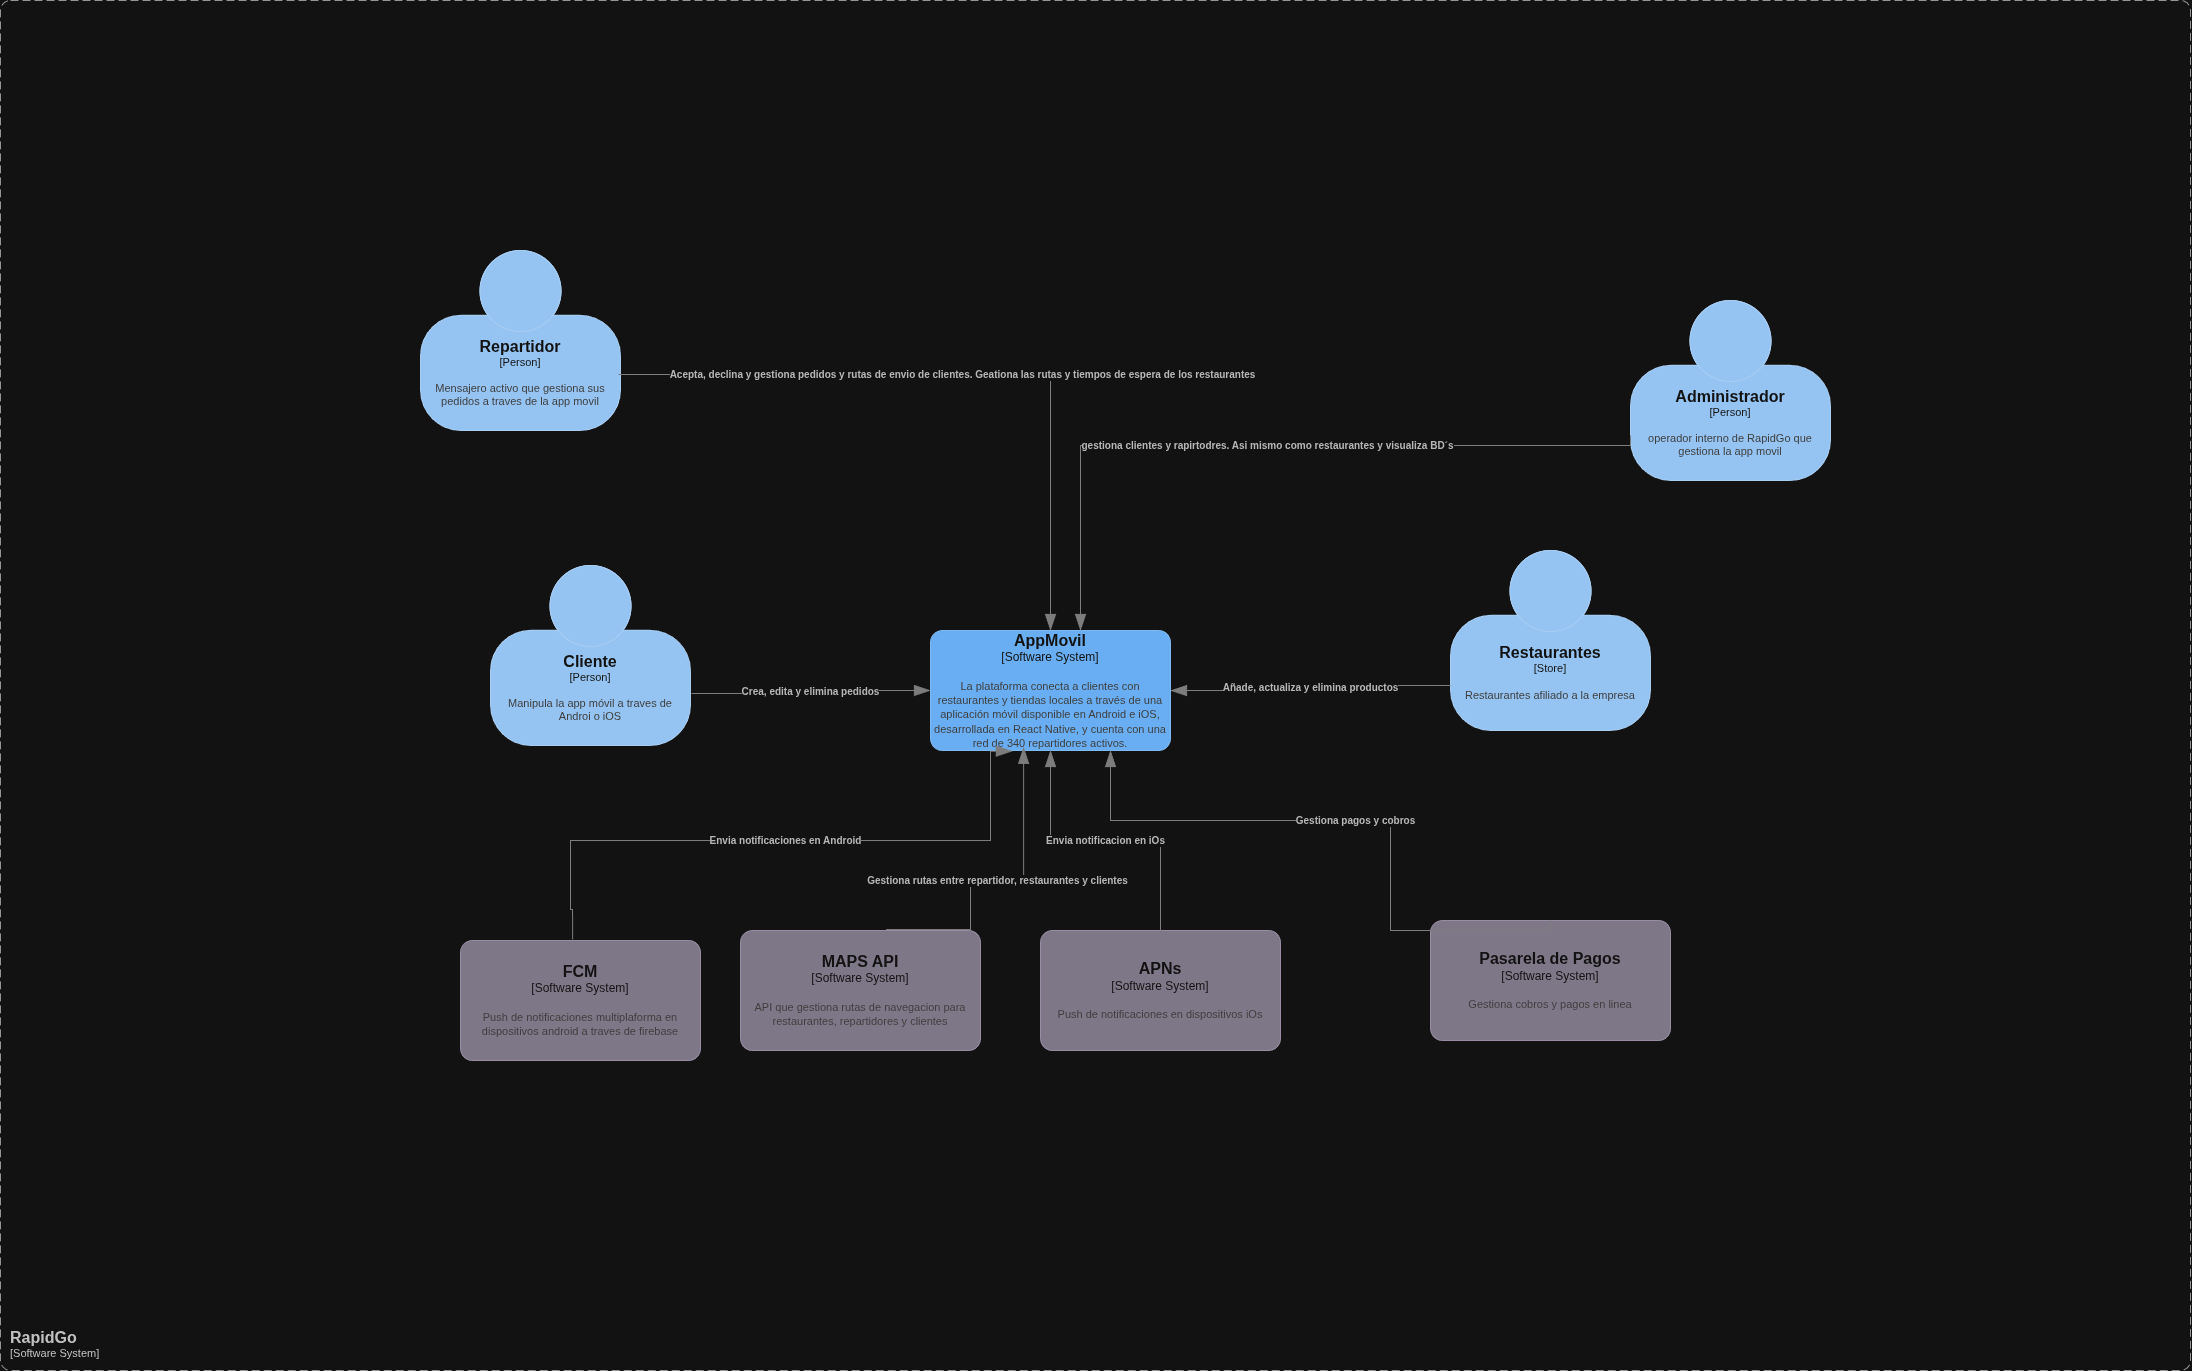

The diagram above was exported from draw.io. Its source (the exported page's mxGraphModel, read from the mxfile embedded in the PNG):
<mxGraphModel dx="2455" dy="2034" grid="1" gridSize="10" guides="1" tooltips="1" connect="1" arrows="1" fold="1" page="1" pageScale="1" pageWidth="827" pageHeight="1169" math="0" shadow="0">
  <root>
    <mxCell id="0" />
    <mxCell id="1" parent="0" />
    <object placeholders="1" c4Name="AppMovil" c4Type="Software System" c4Description="La plataforma conecta a clientes con restaurantes y tiendas locales a través de una aplicación móvil disponible en Android e iOS, desarrollada en React Native, y cuenta con una red de 340 repartidores activos. " label="&lt;font style=&quot;font-size: 16px&quot;&gt;&lt;b&gt;%c4Name%&lt;/b&gt;&lt;/font&gt;&lt;div&gt;[%c4Type%]&lt;/div&gt;&lt;br&gt;&lt;div&gt;&lt;font style=&quot;font-size: 11px&quot;&gt;&lt;font color=&quot;#cccccc&quot;&gt;%c4Description%&lt;/font&gt;&lt;/div&gt;" id="b1ZB10-N6w9Bd42BdKie-1">
      <mxCell parent="1" style="rounded=1;whiteSpace=wrap;html=1;labelBackgroundColor=none;fillColor=#1061B0;fontColor=#ffffff;align=center;arcSize=10;strokeColor=#0D5091;metaEdit=1;resizable=0;points=[[0.25,0,0],[0.5,0,0],[0.75,0,0],[1,0.25,0],[1,0.5,0],[1,0.75,0],[0.75,1,0],[0.5,1,0],[0.25,1,0],[0,0.75,0],[0,0.5,0],[0,0.25,0]];" vertex="1">
        <mxGeometry height="120" width="240" x="400" y="560" as="geometry" />
      </mxCell>
    </object>
    <object placeholders="1" c4Name="Administrador" c4Type="Person" c4Description="operador interno de RapidGo que gestiona la app movil" label="&lt;font style=&quot;font-size: 16px&quot;&gt;&lt;b&gt;%c4Name%&lt;/b&gt;&lt;/font&gt;&lt;div&gt;[%c4Type%]&lt;/div&gt;&lt;br&gt;&lt;div&gt;&lt;font style=&quot;font-size: 11px&quot;&gt;&lt;font color=&quot;#cccccc&quot;&gt;%c4Description%&lt;/font&gt;&lt;/div&gt;" id="xXv4TxTJXZnLUVpzPBRI-3">
      <mxCell parent="1" style="html=1;fontSize=11;dashed=0;whiteSpace=wrap;fillColor=#083F75;strokeColor=#06315C;fontColor=#ffffff;shape=mxgraph.c4.person2;align=center;metaEdit=1;points=[[0.5,0,0],[1,0.5,0],[1,0.75,0],[0.75,1,0],[0.5,1,0],[0.25,1,0],[0,0.75,0],[0,0.5,0]];resizable=0;" vertex="1">
        <mxGeometry height="180" width="200" x="1100" y="230" as="geometry" />
      </mxCell>
    </object>
    <object placeholders="1" c4Name="Repartidor" c4Type="Person" c4Description="Mensajero activo que gestiona sus pedidos a traves de la app movil " label="&lt;font style=&quot;font-size: 16px&quot;&gt;&lt;b&gt;%c4Name%&lt;/b&gt;&lt;/font&gt;&lt;div&gt;[%c4Type%]&lt;/div&gt;&lt;br&gt;&lt;div&gt;&lt;font style=&quot;font-size: 11px&quot;&gt;&lt;font color=&quot;#cccccc&quot;&gt;%c4Description%&lt;/font&gt;&lt;/div&gt;" id="b1ZB10-N6w9Bd42BdKie-2">
      <mxCell parent="1" style="html=1;fontSize=11;dashed=0;whiteSpace=wrap;fillColor=#083F75;strokeColor=#06315C;fontColor=#ffffff;shape=mxgraph.c4.person2;align=center;metaEdit=1;points=[[0.5,0,0],[1,0.5,0],[1,0.75,0],[0.75,1,0],[0.5,1,0],[0.25,1,0],[0,0.75,0],[0,0.5,0]];resizable=0;" vertex="1">
        <mxGeometry height="180" width="200" x="-110" y="180" as="geometry" />
      </mxCell>
    </object>
    <object placeholders="1" c4Name="FCM" c4Type="Software System" c4Description="Push de notificaciones multiplaforma en dispositivos android a traves de firebase" label="&lt;font style=&quot;font-size: 16px&quot;&gt;&lt;b&gt;%c4Name%&lt;/b&gt;&lt;/font&gt;&lt;div&gt;[%c4Type%]&lt;/div&gt;&lt;br&gt;&lt;div&gt;&lt;font style=&quot;font-size: 11px&quot;&gt;&lt;font color=&quot;#cccccc&quot;&gt;%c4Description%&lt;/font&gt;&lt;/div&gt;" id="b1ZB10-N6w9Bd42BdKie-3">
      <mxCell parent="1" style="rounded=1;whiteSpace=wrap;html=1;labelBackgroundColor=none;fillColor=#8C8496;fontColor=#ffffff;align=center;arcSize=10;strokeColor=#736782;metaEdit=1;resizable=0;points=[[0.25,0,0],[0.5,0,0],[0.75,0,0],[1,0.25,0],[1,0.5,0],[1,0.75,0],[0.75,1,0],[0.5,1,0],[0.25,1,0],[0,0.75,0],[0,0.5,0],[0,0.25,0]];" vertex="1">
        <mxGeometry height="120" width="240" x="-70" y="870" as="geometry" />
      </mxCell>
    </object>
    <object placeholders="1" c4Name="Pasarela de Pagos&#10;" c4Type="Software System" c4Description="Gestiona cobros y pagos en linea " label="&lt;font style=&quot;font-size: 16px&quot;&gt;&lt;b&gt;%c4Name%&lt;/b&gt;&lt;/font&gt;&lt;div&gt;[%c4Type%]&lt;/div&gt;&lt;br&gt;&lt;div&gt;&lt;font style=&quot;font-size: 11px&quot;&gt;&lt;font color=&quot;#cccccc&quot;&gt;%c4Description%&lt;/font&gt;&lt;/div&gt;" id="b1ZB10-N6w9Bd42BdKie-4">
      <mxCell parent="1" style="rounded=1;whiteSpace=wrap;html=1;labelBackgroundColor=none;fillColor=#8C8496;fontColor=#ffffff;align=center;arcSize=10;strokeColor=#736782;metaEdit=1;resizable=0;points=[[0.25,0,0],[0.5,0,0],[0.75,0,0],[1,0.25,0],[1,0.5,0],[1,0.75,0],[0.75,1,0],[0.5,1,0],[0.25,1,0],[0,0.75,0],[0,0.5,0],[0,0.25,0]];" vertex="1">
        <mxGeometry height="120" width="240" x="900" y="850" as="geometry" />
      </mxCell>
    </object>
    <object placeholders="1" c4Name="APNs&#10;" c4Type="Software System" c4Description="Push de notificaciones en dispositivos iOs " label="&lt;font style=&quot;font-size: 16px&quot;&gt;&lt;b&gt;%c4Name%&lt;/b&gt;&lt;/font&gt;&lt;div&gt;[%c4Type%]&lt;/div&gt;&lt;br&gt;&lt;div&gt;&lt;font style=&quot;font-size: 11px&quot;&gt;&lt;font color=&quot;#cccccc&quot;&gt;%c4Description%&lt;/font&gt;&lt;/div&gt;" id="3-aHzoJromaCLjCnRT_I-3">
      <mxCell parent="1" style="rounded=1;whiteSpace=wrap;html=1;labelBackgroundColor=none;fillColor=#8C8496;fontColor=#ffffff;align=center;arcSize=10;strokeColor=#736782;metaEdit=1;resizable=0;points=[[0.25,0,0],[0.5,0,0],[0.75,0,0],[1,0.25,0],[1,0.5,0],[1,0.75,0],[0.75,1,0],[0.5,1,0],[0.25,1,0],[0,0.75,0],[0,0.5,0],[0,0.25,0]];" vertex="1">
        <mxGeometry height="120" width="240" x="510" y="860" as="geometry" />
      </mxCell>
    </object>
    <object placeholders="1" c4Type="Relationship" c4Description="Envia notificacion en iOs" label="&lt;div style=&quot;text-align: left&quot;&gt;&lt;div style=&quot;text-align: center&quot;&gt;&lt;b&gt;%c4Description%&lt;/b&gt;&lt;/div&gt;" id="3-aHzoJromaCLjCnRT_I-7">
      <mxCell edge="1" parent="1" source="3-aHzoJromaCLjCnRT_I-3" style="endArrow=blockThin;html=1;fontSize=10;fontColor=#404040;strokeWidth=1;endFill=1;strokeColor=#828282;elbow=vertical;metaEdit=1;endSize=14;startSize=14;jumpStyle=arc;jumpSize=16;rounded=0;edgeStyle=orthogonalEdgeStyle;" target="b1ZB10-N6w9Bd42BdKie-1">
        <mxGeometry relative="1" width="240" as="geometry">
          <mxPoint x="591" y="796" as="sourcePoint" />
          <mxPoint x="491.03999999999996" y="670.9599999999998" as="targetPoint" />
        </mxGeometry>
      </mxCell>
    </object>
    <object placeholders="1" c4Name="Cliente" c4Type="Person" c4Description="Manipula la app móvil a traves de Androi o iOS" label="&lt;font style=&quot;font-size: 16px&quot;&gt;&lt;b&gt;%c4Name%&lt;/b&gt;&lt;/font&gt;&lt;div&gt;[%c4Type%]&lt;/div&gt;&lt;br&gt;&lt;div&gt;&lt;font style=&quot;font-size: 11px&quot;&gt;&lt;font color=&quot;#cccccc&quot;&gt;%c4Description%&lt;/font&gt;&lt;/div&gt;" id="xXv4TxTJXZnLUVpzPBRI-4">
      <mxCell parent="1" style="html=1;fontSize=11;dashed=0;whiteSpace=wrap;fillColor=#083F75;strokeColor=#06315C;fontColor=#ffffff;shape=mxgraph.c4.person2;align=center;metaEdit=1;points=[[0.5,0,0],[1,0.5,0],[1,0.75,0],[0.75,1,0],[0.5,1,0],[0.25,1,0],[0,0.75,0],[0,0.5,0]];resizable=0;" vertex="1">
        <mxGeometry height="180" width="200" x="-40" y="495" as="geometry" />
      </mxCell>
    </object>
    <object placeholders="1" c4Type="Relationship" c4Description="Crea, edita y elimina pedidos" label="&lt;div style=&quot;text-align: left&quot;&gt;&lt;div style=&quot;text-align: center&quot;&gt;&lt;b&gt;%c4Description%&lt;/b&gt;&lt;/div&gt;" id="3-aHzoJromaCLjCnRT_I-11">
      <mxCell edge="1" parent="1" source="xXv4TxTJXZnLUVpzPBRI-4" style="endArrow=blockThin;html=1;fontSize=10;fontColor=#404040;strokeWidth=1;endFill=1;strokeColor=#828282;elbow=vertical;metaEdit=1;endSize=14;startSize=14;jumpStyle=arc;jumpSize=16;rounded=0;edgeStyle=orthogonalEdgeStyle;exitX=1.005;exitY=0.711;exitDx=0;exitDy=0;exitPerimeter=0;entryX=0;entryY=0.5;entryDx=0;entryDy=0;entryPerimeter=0;" target="b1ZB10-N6w9Bd42BdKie-1">
        <mxGeometry relative="1" width="240" as="geometry">
          <mxPoint x="290" y="710" as="sourcePoint" />
          <mxPoint x="358.0799999999999" y="616.9599999999998" as="targetPoint" />
        </mxGeometry>
      </mxCell>
    </object>
    <object placeholders="1" c4Type="Relationship" c4Description="Acepta, declina y gestiona pedidos y rutas de envio de clientes. Geationa las rutas y tiempos de espera de los restaurantes" label="&lt;div style=&quot;text-align: left&quot;&gt;&lt;div style=&quot;text-align: center&quot;&gt;&lt;b&gt;%c4Description%&lt;/b&gt;&lt;/div&gt;" id="3-aHzoJromaCLjCnRT_I-13">
      <mxCell edge="1" parent="1" source="b1ZB10-N6w9Bd42BdKie-2" style="endArrow=blockThin;html=1;fontSize=10;fontColor=#404040;strokeWidth=1;endFill=1;strokeColor=#828282;elbow=vertical;metaEdit=1;endSize=14;startSize=14;jumpStyle=arc;jumpSize=16;rounded=0;edgeStyle=orthogonalEdgeStyle;exitX=0.99;exitY=0.689;exitDx=0;exitDy=0;exitPerimeter=0;" target="b1ZB10-N6w9Bd42BdKie-1">
        <mxGeometry relative="1" width="240" as="geometry">
          <mxPoint x="340" y="330" as="sourcePoint" />
          <mxPoint x="480" y="549.9999999999998" as="targetPoint" />
        </mxGeometry>
      </mxCell>
    </object>
    <object placeholders="1" c4Type="Relationship" c4Description="gestiona clientes y rapirtodres. Asi mismo como restaurantes y visualiza BD´s&#10;" label="&lt;div style=&quot;text-align: left&quot;&gt;&lt;div style=&quot;text-align: center&quot;&gt;&lt;b&gt;%c4Description%&lt;/b&gt;&lt;/div&gt;" id="b1ZB10-N6w9Bd42BdKie-12">
      <mxCell edge="1" parent="1" source="xXv4TxTJXZnLUVpzPBRI-3" style="endArrow=blockThin;html=1;fontSize=10;fontColor=#404040;strokeWidth=1;endFill=1;strokeColor=#828282;elbow=vertical;metaEdit=1;endSize=14;startSize=14;jumpStyle=arc;jumpSize=16;rounded=0;edgeStyle=orthogonalEdgeStyle;exitX=0;exitY=0.75;exitDx=0;exitDy=0;exitPerimeter=0;" target="b1ZB10-N6w9Bd42BdKie-1">
        <mxGeometry relative="1" width="240" as="geometry">
          <Array as="points">
            <mxPoint x="550" y="375" />
          </Array>
          <mxPoint x="670" y="460" as="sourcePoint" />
          <mxPoint x="522.96" y="548.3199999999997" as="targetPoint" />
        </mxGeometry>
      </mxCell>
    </object>
    <object placeholders="1" c4Type="Relationship" c4Description="Gestiona pagos y cobros &#10;" label="&lt;div style=&quot;text-align: left&quot;&gt;&lt;div style=&quot;text-align: center&quot;&gt;&lt;b&gt;%c4Description%&lt;/b&gt;&lt;/div&gt;" id="b1ZB10-N6w9Bd42BdKie-13">
      <mxCell edge="1" parent="1" source="b1ZB10-N6w9Bd42BdKie-4" style="endArrow=blockThin;html=1;fontSize=10;fontColor=#404040;strokeWidth=1;endFill=1;strokeColor=#828282;elbow=vertical;metaEdit=1;endSize=14;startSize=14;jumpStyle=arc;jumpSize=16;rounded=0;edgeStyle=orthogonalEdgeStyle;exitX=0.5;exitY=0;exitDx=0;exitDy=0;exitPerimeter=0;entryX=0.75;entryY=1;entryDx=0;entryDy=0;entryPerimeter=0;" target="b1ZB10-N6w9Bd42BdKie-1">
        <mxGeometry relative="1" width="240" as="geometry">
          <Array as="points">
            <mxPoint x="860" y="860" />
            <mxPoint x="860" y="750" />
            <mxPoint x="580" y="750" />
          </Array>
          <mxPoint x="850" y="760" as="sourcePoint" />
          <mxPoint x="590" y="690" as="targetPoint" />
        </mxGeometry>
      </mxCell>
    </object>
    <object placeholders="1" c4Type="Relationship" c4Description="Envia notificaciones en Android" label="&lt;div style=&quot;text-align: left&quot;&gt;&lt;div style=&quot;text-align: center&quot;&gt;&lt;b&gt;%c4Description%&lt;/b&gt;&lt;/div&gt;" id="3-aHzoJromaCLjCnRT_I-15">
      <mxCell edge="1" parent="1" source="b1ZB10-N6w9Bd42BdKie-3" style="endArrow=blockThin;html=1;fontSize=10;fontColor=#404040;strokeWidth=1;endFill=1;strokeColor=#828282;elbow=vertical;metaEdit=1;endSize=14;startSize=14;jumpStyle=arc;jumpSize=16;rounded=0;edgeStyle=orthogonalEdgeStyle;exitX=0.467;exitY=-0.008;exitDx=0;exitDy=0;exitPerimeter=0;entryX=0.341;entryY=1.006;entryDx=0;entryDy=0;entryPerimeter=0;" target="b1ZB10-N6w9Bd42BdKie-1">
        <mxGeometry relative="1" width="240" as="geometry">
          <Array as="points">
            <mxPoint x="42" y="839" />
            <mxPoint x="40" y="839" />
            <mxPoint x="40" y="770" />
            <mxPoint x="460" y="770" />
            <mxPoint x="460" y="681" />
          </Array>
          <mxPoint x="290" y="710" as="sourcePoint" />
          <mxPoint x="420" y="669.9999999999998" as="targetPoint" />
        </mxGeometry>
      </mxCell>
    </object>
    <object placeholders="1" c4Name="RapidGo" c4Type="SystemScopeBoundary" c4Application="Software System" label="&lt;font style=&quot;font-size: 16px&quot;&gt;&lt;b&gt;&lt;div style=&quot;text-align: left&quot;&gt;%c4Name%&lt;/div&gt;&lt;/b&gt;&lt;/font&gt;&lt;div style=&quot;text-align: left&quot;&gt;[%c4Application%]&lt;/div&gt;" id="Wl0lwDVhE6pSE6dQ6_8h-1">
      <mxCell parent="1" style="rounded=1;fontSize=11;whiteSpace=wrap;html=1;dashed=1;arcSize=20;fillColor=none;strokeColor=#666666;fontColor=#333333;labelBackgroundColor=none;align=left;verticalAlign=bottom;labelBorderColor=none;spacingTop=0;spacing=10;dashPattern=8 4;metaEdit=1;rotatable=0;perimeter=rectanglePerimeter;noLabel=0;labelPadding=0;allowArrows=0;connectable=0;expand=0;recursiveResize=0;editable=1;pointerEvents=0;absoluteArcSize=1;points=[[0.25,0,0],[0.5,0,0],[0.75,0,0],[1,0.25,0],[1,0.5,0],[1,0.75,0],[0.75,1,0],[0.5,1,0],[0.25,1,0],[0,0.75,0],[0,0.5,0],[0,0.25,0]];" vertex="1">
        <mxGeometry height="1370" width="2190" x="-530" y="-70" as="geometry" />
      </mxCell>
    </object>
    <object placeholders="1" c4Name="Restaurantes" c4Type="Store" c4Description="Restaurantes afiliado a la empresa" label="&lt;font style=&quot;font-size: 16px&quot;&gt;&lt;b&gt;%c4Name%&lt;/b&gt;&lt;/font&gt;&lt;div&gt;[%c4Type%]&lt;/div&gt;&lt;br&gt;&lt;div&gt;&lt;font style=&quot;font-size: 11px&quot;&gt;&lt;font color=&quot;#cccccc&quot;&gt;%c4Description%&lt;/font&gt;&lt;/div&gt;" id="AAx9Ag3gwzgVMrkSPDaO-1">
      <mxCell parent="1" style="html=1;fontSize=11;dashed=0;whiteSpace=wrap;fillColor=#083F75;strokeColor=#06315C;fontColor=#ffffff;shape=mxgraph.c4.person2;align=center;metaEdit=1;points=[[0.5,0,0],[1,0.5,0],[1,0.75,0],[0.75,1,0],[0.5,1,0],[0.25,1,0],[0,0.75,0],[0,0.5,0]];resizable=0;" vertex="1">
        <mxGeometry height="180" width="200" x="920" y="480" as="geometry" />
      </mxCell>
    </object>
    <object placeholders="1" c4Type="Relationship" c4Description="Añade, actualiza y elimina productos" label="&lt;div style=&quot;text-align: left&quot;&gt;&lt;div style=&quot;text-align: center&quot;&gt;&lt;b&gt;%c4Description%&lt;/b&gt;&lt;/div&gt;" id="AAx9Ag3gwzgVMrkSPDaO-2">
      <mxCell edge="1" parent="1" source="AAx9Ag3gwzgVMrkSPDaO-1" style="endArrow=blockThin;html=1;fontSize=10;fontColor=#404040;strokeWidth=1;endFill=1;strokeColor=#828282;elbow=vertical;metaEdit=1;endSize=14;startSize=14;jumpStyle=arc;jumpSize=16;rounded=0;edgeStyle=orthogonalEdgeStyle;exitX=0;exitY=0.75;exitDx=0;exitDy=0;exitPerimeter=0;entryX=1;entryY=0.5;entryDx=0;entryDy=0;entryPerimeter=0;" target="b1ZB10-N6w9Bd42BdKie-1">
        <mxGeometry relative="1" width="240" as="geometry">
          <mxPoint x="680" y="690" as="sourcePoint" />
          <mxPoint x="920" y="690" as="targetPoint" />
        </mxGeometry>
      </mxCell>
    </object>
    <object placeholders="1" c4Name="MAPS API" c4Type="Software System" c4Description="API que gestiona rutas de navegacion para restaurantes, repartidores y clientes" label="&lt;font style=&quot;font-size: 16px&quot;&gt;&lt;b&gt;%c4Name%&lt;/b&gt;&lt;/font&gt;&lt;div&gt;[%c4Type%]&lt;/div&gt;&lt;br&gt;&lt;div&gt;&lt;font style=&quot;font-size: 11px&quot;&gt;&lt;font color=&quot;#cccccc&quot;&gt;%c4Description%&lt;/font&gt;&lt;/div&gt;" id="M4ExSyo84OVhwbl7YSgG-1">
      <mxCell parent="1" style="rounded=1;whiteSpace=wrap;html=1;labelBackgroundColor=none;fillColor=#8C8496;fontColor=#ffffff;align=center;arcSize=10;strokeColor=#736782;metaEdit=1;resizable=0;points=[[0.25,0,0],[0.5,0,0],[0.75,0,0],[1,0.25,0],[1,0.5,0],[1,0.75,0],[0.75,1,0],[0.5,1,0],[0.25,1,0],[0,0.75,0],[0,0.5,0],[0,0.25,0]];" vertex="1">
        <mxGeometry height="120" width="240" x="210" y="860" as="geometry" />
      </mxCell>
    </object>
    <object placeholders="1" c4Type="Relationship" c4Description="Gestiona rutas entre repartidor, restaurantes y clientes" label="&lt;div style=&quot;text-align: left&quot;&gt;&lt;div style=&quot;text-align: center&quot;&gt;&lt;b&gt;%c4Description%&lt;/b&gt;&lt;/div&gt;" id="M4ExSyo84OVhwbl7YSgG-2">
      <mxCell edge="1" parent="1" source="M4ExSyo84OVhwbl7YSgG-1" style="endArrow=blockThin;html=1;fontSize=10;fontColor=#404040;strokeWidth=1;endFill=1;strokeColor=#828282;elbow=vertical;metaEdit=1;endSize=14;startSize=14;jumpStyle=arc;jumpSize=16;rounded=0;edgeStyle=orthogonalEdgeStyle;entryX=0.388;entryY=0.973;entryDx=0;entryDy=0;entryPerimeter=0;exitX=0.607;exitY=-0.008;exitDx=0;exitDy=0;exitPerimeter=0;" target="b1ZB10-N6w9Bd42BdKie-1">
        <mxGeometry relative="1" width="240" as="geometry">
          <Array as="points">
            <mxPoint x="440" y="810" />
            <mxPoint x="493" y="810" />
          </Array>
          <mxPoint x="420" y="850" as="sourcePoint" />
          <mxPoint x="490" y="690" as="targetPoint" />
        </mxGeometry>
      </mxCell>
    </object>
  </root>
</mxGraphModel>